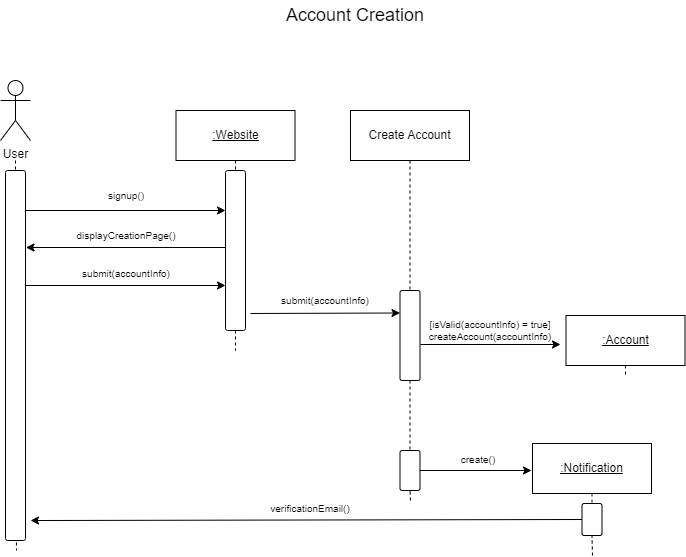

The diagram above was exported from draw.io. Its source (the exported page's mxGraphModel, read from the mxfile embedded in the PNG):
<mxGraphModel dx="1036" dy="614" grid="1" gridSize="10" guides="1" tooltips="1" connect="1" arrows="1" fold="1" page="1" pageScale="1" pageWidth="850" pageHeight="1100" math="0" shadow="0">
  <root>
    <mxCell id="0" />
    <mxCell id="1" parent="0" />
    <mxCell id="tc_6YbbLLznxuR0YyLcR-1" value="&lt;font style=&quot;font-size: 18px;&quot;&gt;Account Creation&lt;/font&gt;" style="text;html=1;strokeColor=none;fillColor=none;align=center;verticalAlign=middle;whiteSpace=wrap;rounded=0;" parent="1" vertex="1">
      <mxGeometry x="350" y="10" width="150" height="30" as="geometry" />
    </mxCell>
    <mxCell id="gvKxhhKJ91Dd7_SCK4iA-31" value="User" style="shape=umlActor;verticalLabelPosition=bottom;verticalAlign=top;html=1;outlineConnect=0;" parent="1" vertex="1">
      <mxGeometry x="70" y="90" width="30" height="60" as="geometry" />
    </mxCell>
    <mxCell id="gvKxhhKJ91Dd7_SCK4iA-32" value="&lt;u&gt;:Account&lt;/u&gt;" style="rounded=0;whiteSpace=wrap;html=1;" parent="1" vertex="1">
      <mxGeometry x="635.5" y="325" width="119" height="50" as="geometry" />
    </mxCell>
    <mxCell id="gvKxhhKJ91Dd7_SCK4iA-34" value="" style="edgeStyle=none;rounded=0;orthogonalLoop=1;jettySize=auto;html=1;fontSize=10;startArrow=none;startFill=0;endArrow=none;endFill=1;dashed=1;" parent="1" source="gvKxhhKJ91Dd7_SCK4iA-32" edge="1">
      <mxGeometry relative="1" as="geometry">
        <mxPoint x="695" y="385" as="targetPoint" />
        <mxPoint x="695.0333333333333" y="375" as="sourcePoint" />
      </mxGeometry>
    </mxCell>
    <mxCell id="gvKxhhKJ91Dd7_SCK4iA-35" style="edgeStyle=none;rounded=0;orthogonalLoop=1;jettySize=auto;html=1;strokeColor=default;fontSize=10;startArrow=none;startFill=0;endArrow=classic;endFill=1;" parent="1" edge="1">
      <mxGeometry relative="1" as="geometry">
        <mxPoint x="601" y="480" as="targetPoint" />
        <mxPoint x="489" y="480" as="sourcePoint" />
      </mxGeometry>
    </mxCell>
    <mxCell id="gvKxhhKJ91Dd7_SCK4iA-37" value="&lt;u&gt;:Website&lt;/u&gt;" style="rounded=0;whiteSpace=wrap;html=1;" parent="1" vertex="1">
      <mxGeometry x="245.5" y="120" width="119" height="50" as="geometry" />
    </mxCell>
    <mxCell id="gvKxhhKJ91Dd7_SCK4iA-38" value="" style="edgeStyle=none;rounded=0;orthogonalLoop=1;jettySize=auto;html=1;fontSize=10;startArrow=none;startFill=0;endArrow=none;endFill=1;dashed=1;exitX=0.5;exitY=1;exitDx=0;exitDy=0;" parent="1" source="gvKxhhKJ91Dd7_SCK4iA-40" edge="1">
      <mxGeometry relative="1" as="geometry">
        <mxPoint x="305" y="360" as="targetPoint" />
        <mxPoint x="305.4767441860465" y="492" as="sourcePoint" />
      </mxGeometry>
    </mxCell>
    <mxCell id="gvKxhhKJ91Dd7_SCK4iA-39" value="" style="edgeStyle=none;rounded=0;orthogonalLoop=1;jettySize=auto;html=1;fontSize=10;startArrow=none;startFill=0;endArrow=none;endFill=1;dashed=1;" parent="1" source="gvKxhhKJ91Dd7_SCK4iA-37" target="gvKxhhKJ91Dd7_SCK4iA-40" edge="1">
      <mxGeometry relative="1" as="geometry">
        <mxPoint x="305.5" y="520" as="targetPoint" />
        <mxPoint x="305.0333333333333" y="170" as="sourcePoint" />
      </mxGeometry>
    </mxCell>
    <mxCell id="gvKxhhKJ91Dd7_SCK4iA-40" value="" style="rounded=1;whiteSpace=wrap;html=1;arcSize=11;" parent="1" vertex="1">
      <mxGeometry x="295" y="180" width="20" height="160" as="geometry" />
    </mxCell>
    <mxCell id="gvKxhhKJ91Dd7_SCK4iA-41" value="" style="edgeStyle=none;rounded=0;orthogonalLoop=1;jettySize=auto;html=1;fontSize=10;startArrow=none;startFill=0;endArrow=none;endFill=1;dashed=1;" parent="1" edge="1">
      <mxGeometry relative="1" as="geometry">
        <mxPoint x="86" y="560" as="targetPoint" />
        <mxPoint x="85.47674418604652" y="492" as="sourcePoint" />
      </mxGeometry>
    </mxCell>
    <mxCell id="gvKxhhKJ91Dd7_SCK4iA-42" value="" style="edgeStyle=none;rounded=0;orthogonalLoop=1;jettySize=auto;html=1;fontSize=10;startArrow=none;startFill=0;endArrow=none;endFill=1;dashed=1;" parent="1" target="gvKxhhKJ91Dd7_SCK4iA-44" edge="1">
      <mxGeometry relative="1" as="geometry">
        <mxPoint x="85.5" y="520" as="targetPoint" />
        <mxPoint x="85" y="170" as="sourcePoint" />
      </mxGeometry>
    </mxCell>
    <mxCell id="gvKxhhKJ91Dd7_SCK4iA-43" style="edgeStyle=none;rounded=0;orthogonalLoop=1;jettySize=auto;html=1;entryX=0;entryY=0.5;entryDx=0;entryDy=0;strokeColor=default;fontSize=10;startArrow=none;startFill=0;endArrow=classic;endFill=1;" parent="1" edge="1">
      <mxGeometry relative="1" as="geometry">
        <mxPoint x="95" y="220" as="sourcePoint" />
        <mxPoint x="295" y="220" as="targetPoint" />
      </mxGeometry>
    </mxCell>
    <mxCell id="gvKxhhKJ91Dd7_SCK4iA-44" value="" style="rounded=1;whiteSpace=wrap;html=1;arcSize=11;" parent="1" vertex="1">
      <mxGeometry x="75" y="180" width="20" height="370" as="geometry" />
    </mxCell>
    <mxCell id="gvKxhhKJ91Dd7_SCK4iA-45" value="signup()" style="text;html=1;strokeColor=none;fillColor=none;align=center;verticalAlign=middle;whiteSpace=wrap;rounded=0;fontSize=10;" parent="1" vertex="1">
      <mxGeometry x="165.5" y="190" width="60" height="30" as="geometry" />
    </mxCell>
    <mxCell id="gvKxhhKJ91Dd7_SCK4iA-46" style="edgeStyle=none;rounded=0;orthogonalLoop=1;jettySize=auto;html=1;entryX=0;entryY=0.5;entryDx=0;entryDy=0;strokeColor=default;fontSize=10;startArrow=classic;startFill=1;endArrow=none;endFill=0;" parent="1" edge="1">
      <mxGeometry relative="1" as="geometry">
        <mxPoint x="95.5" y="257" as="sourcePoint" />
        <mxPoint x="295.5" y="257" as="targetPoint" />
      </mxGeometry>
    </mxCell>
    <mxCell id="gvKxhhKJ91Dd7_SCK4iA-47" value="displayCreationPage()" style="text;html=1;strokeColor=none;fillColor=none;align=center;verticalAlign=middle;whiteSpace=wrap;rounded=0;fontSize=10;" parent="1" vertex="1">
      <mxGeometry x="165.5" y="230" width="60" height="30" as="geometry" />
    </mxCell>
    <mxCell id="gvKxhhKJ91Dd7_SCK4iA-48" style="edgeStyle=none;rounded=0;orthogonalLoop=1;jettySize=auto;html=1;entryX=0;entryY=0.5;entryDx=0;entryDy=0;strokeColor=default;fontSize=10;startArrow=none;startFill=0;endArrow=classic;endFill=1;" parent="1" edge="1">
      <mxGeometry relative="1" as="geometry">
        <mxPoint x="95" y="295" as="sourcePoint" />
        <mxPoint x="295" y="295" as="targetPoint" />
      </mxGeometry>
    </mxCell>
    <mxCell id="gvKxhhKJ91Dd7_SCK4iA-49" value="submit(accountInfo)" style="text;html=1;strokeColor=none;fillColor=none;align=center;verticalAlign=middle;whiteSpace=wrap;rounded=0;fontSize=10;" parent="1" vertex="1">
      <mxGeometry x="165.5" y="268" width="60" height="30" as="geometry" />
    </mxCell>
    <mxCell id="gvKxhhKJ91Dd7_SCK4iA-52" value="create()" style="text;html=1;strokeColor=none;fillColor=none;align=center;verticalAlign=middle;whiteSpace=wrap;rounded=0;fontSize=10;" parent="1" vertex="1">
      <mxGeometry x="518" y="454" width="60" height="30" as="geometry" />
    </mxCell>
    <mxCell id="gvKxhhKJ91Dd7_SCK4iA-53" value="&lt;u&gt;:Notification&lt;/u&gt;" style="rounded=0;whiteSpace=wrap;html=1;" parent="1" vertex="1">
      <mxGeometry x="602" y="453" width="119" height="50" as="geometry" />
    </mxCell>
    <mxCell id="gvKxhhKJ91Dd7_SCK4iA-54" value="" style="edgeStyle=none;rounded=0;orthogonalLoop=1;jettySize=auto;html=1;fontSize=10;startArrow=none;startFill=0;endArrow=none;endFill=1;dashed=1;entryX=0.5;entryY=1;entryDx=0;entryDy=0;" parent="1" target="gvKxhhKJ91Dd7_SCK4iA-57" edge="1">
      <mxGeometry relative="1" as="geometry">
        <mxPoint x="673.5" y="633" as="targetPoint" />
        <mxPoint x="662" y="565" as="sourcePoint" />
      </mxGeometry>
    </mxCell>
    <mxCell id="gvKxhhKJ91Dd7_SCK4iA-55" value="" style="edgeStyle=none;rounded=0;orthogonalLoop=1;jettySize=auto;html=1;fontSize=10;startArrow=none;startFill=0;endArrow=none;endFill=1;dashed=1;" parent="1" source="gvKxhhKJ91Dd7_SCK4iA-53" target="gvKxhhKJ91Dd7_SCK4iA-57" edge="1">
      <mxGeometry relative="1" as="geometry">
        <mxPoint x="662" y="853" as="targetPoint" />
        <mxPoint x="661.5333333333333" y="503" as="sourcePoint" />
      </mxGeometry>
    </mxCell>
    <mxCell id="gvKxhhKJ91Dd7_SCK4iA-56" style="edgeStyle=none;rounded=0;orthogonalLoop=1;jettySize=auto;html=1;strokeColor=default;fontSize=10;startArrow=none;startFill=0;endArrow=classic;endFill=1;exitX=0;exitY=0.5;exitDx=0;exitDy=0;entryX=1.25;entryY=0.946;entryDx=0;entryDy=0;entryPerimeter=0;" parent="1" source="gvKxhhKJ91Dd7_SCK4iA-57" target="gvKxhhKJ91Dd7_SCK4iA-44" edge="1">
      <mxGeometry relative="1" as="geometry">
        <mxPoint x="782.5" y="528.0297472924187" as="sourcePoint" />
        <mxPoint x="120" y="530" as="targetPoint" />
      </mxGeometry>
    </mxCell>
    <mxCell id="gvKxhhKJ91Dd7_SCK4iA-57" value="" style="rounded=1;whiteSpace=wrap;html=1;arcSize=11;" parent="1" vertex="1">
      <mxGeometry x="651.5" y="513" width="20" height="32" as="geometry" />
    </mxCell>
    <mxCell id="gvKxhhKJ91Dd7_SCK4iA-58" value="verificationEmail()" style="text;html=1;strokeColor=none;fillColor=none;align=center;verticalAlign=middle;whiteSpace=wrap;rounded=0;fontSize=10;" parent="1" vertex="1">
      <mxGeometry x="349.5" y="503" width="60" height="30" as="geometry" />
    </mxCell>
    <mxCell id="OG-7qZs9s7cF3L3RRUUl-3" value="[isValid(accountInfo) = true]&lt;br&gt;createAccount(accountInfo)" style="text;html=1;strokeColor=none;fillColor=none;align=center;verticalAlign=middle;whiteSpace=wrap;rounded=0;fontSize=10;" parent="1" vertex="1">
      <mxGeometry x="501" y="325" width="118" height="30" as="geometry" />
    </mxCell>
    <mxCell id="OG-7qZs9s7cF3L3RRUUl-4" style="edgeStyle=none;rounded=0;orthogonalLoop=1;jettySize=auto;html=1;strokeColor=default;fontSize=10;startArrow=none;startFill=0;endArrow=classic;endFill=1;" parent="1" edge="1">
      <mxGeometry relative="1" as="geometry">
        <mxPoint x="490" y="354" as="sourcePoint" />
        <mxPoint x="630" y="354" as="targetPoint" />
      </mxGeometry>
    </mxCell>
    <mxCell id="OG-7qZs9s7cF3L3RRUUl-8" value="Create Account" style="rounded=0;whiteSpace=wrap;html=1;" parent="1" vertex="1">
      <mxGeometry x="420" y="120" width="119" height="50" as="geometry" />
    </mxCell>
    <mxCell id="OG-7qZs9s7cF3L3RRUUl-9" value="" style="edgeStyle=none;rounded=0;orthogonalLoop=1;jettySize=auto;html=1;fontSize=10;startArrow=none;startFill=0;endArrow=none;endFill=1;dashed=1;entryX=0.5;entryY=1;entryDx=0;entryDy=0;" parent="1" target="OG-7qZs9s7cF3L3RRUUl-11" edge="1">
      <mxGeometry relative="1" as="geometry">
        <mxPoint x="491.5" y="300" as="targetPoint" />
        <mxPoint x="480" y="510" as="sourcePoint" />
      </mxGeometry>
    </mxCell>
    <mxCell id="OG-7qZs9s7cF3L3RRUUl-10" value="" style="edgeStyle=none;rounded=0;orthogonalLoop=1;jettySize=auto;html=1;fontSize=10;startArrow=none;startFill=0;endArrow=none;endFill=1;dashed=1;" parent="1" source="OG-7qZs9s7cF3L3RRUUl-14" target="OG-7qZs9s7cF3L3RRUUl-11" edge="1">
      <mxGeometry relative="1" as="geometry">
        <mxPoint x="480" y="520" as="targetPoint" />
        <mxPoint x="479.5333333333333" y="170" as="sourcePoint" />
      </mxGeometry>
    </mxCell>
    <mxCell id="OG-7qZs9s7cF3L3RRUUl-11" value="" style="rounded=1;whiteSpace=wrap;html=1;arcSize=11;" parent="1" vertex="1">
      <mxGeometry x="469.5" y="460" width="20" height="40" as="geometry" />
    </mxCell>
    <mxCell id="OG-7qZs9s7cF3L3RRUUl-12" value="submit(accountInfo)" style="text;html=1;strokeColor=none;fillColor=none;align=center;verticalAlign=middle;whiteSpace=wrap;rounded=0;fontSize=10;" parent="1" vertex="1">
      <mxGeometry x="365" y="295" width="60" height="30" as="geometry" />
    </mxCell>
    <mxCell id="OG-7qZs9s7cF3L3RRUUl-13" style="edgeStyle=none;rounded=0;orthogonalLoop=1;jettySize=auto;html=1;entryX=0;entryY=0.25;entryDx=0;entryDy=0;strokeColor=default;fontSize=10;startArrow=none;startFill=0;endArrow=classic;endFill=1;" parent="1" target="OG-7qZs9s7cF3L3RRUUl-14" edge="1">
      <mxGeometry relative="1" as="geometry">
        <mxPoint x="320" y="323" as="sourcePoint" />
        <mxPoint x="460" y="350" as="targetPoint" />
      </mxGeometry>
    </mxCell>
    <mxCell id="OG-7qZs9s7cF3L3RRUUl-15" value="" style="edgeStyle=none;rounded=0;orthogonalLoop=1;jettySize=auto;html=1;fontSize=10;startArrow=none;startFill=0;endArrow=none;endFill=1;dashed=1;" parent="1" source="OG-7qZs9s7cF3L3RRUUl-8" target="OG-7qZs9s7cF3L3RRUUl-14" edge="1">
      <mxGeometry relative="1" as="geometry">
        <mxPoint x="479.5" y="460" as="targetPoint" />
        <mxPoint x="479.5" y="170" as="sourcePoint" />
      </mxGeometry>
    </mxCell>
    <mxCell id="OG-7qZs9s7cF3L3RRUUl-14" value="" style="rounded=1;whiteSpace=wrap;html=1;arcSize=11;" parent="1" vertex="1">
      <mxGeometry x="469.5" y="300" width="20" height="90" as="geometry" />
    </mxCell>
  </root>
</mxGraphModel>